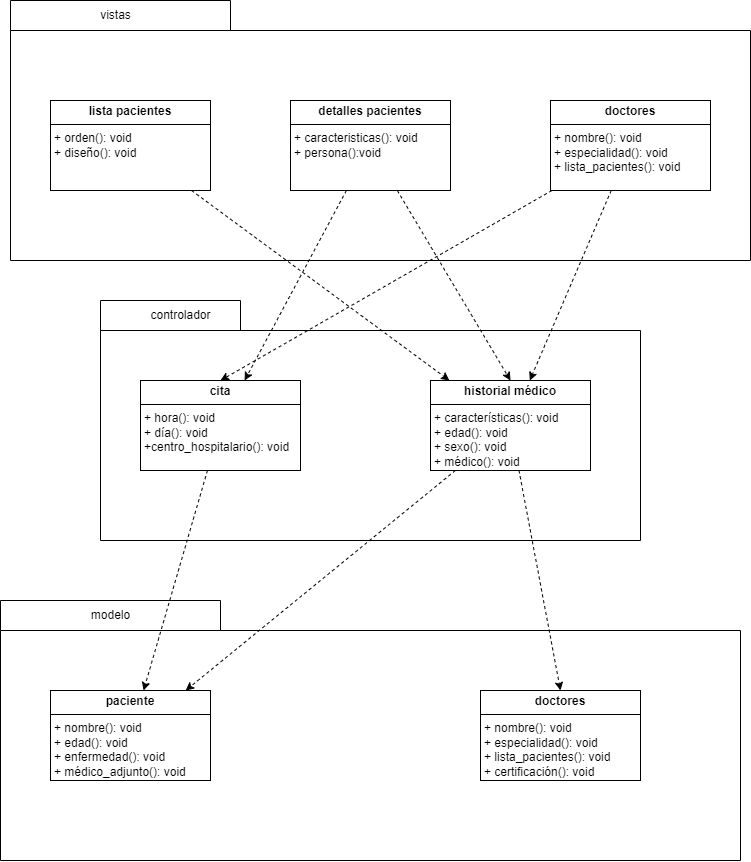

The diagram above was exported from draw.io. Its source (the exported page's mxGraphModel, read from the mxfile embedded in the PNG):
<mxGraphModel dx="1313" dy="663" grid="1" gridSize="10" guides="1" tooltips="1" connect="1" arrows="1" fold="1" page="1" pageScale="1" pageWidth="827" pageHeight="1169" math="0" shadow="0">
  <root>
    <mxCell id="0" />
    <mxCell id="1" parent="0" />
    <mxCell id="hKXC7_SZuhV7i6T0G0fh-1" value="" style="shape=folder;fontStyle=1;spacingTop=10;tabWidth=220;tabHeight=30;tabPosition=left;html=1;whiteSpace=wrap;" vertex="1" parent="1">
      <mxGeometry x="70" y="10" width="740" height="260" as="geometry" />
    </mxCell>
    <mxCell id="hKXC7_SZuhV7i6T0G0fh-2" value="vistas" style="text;html=1;align=center;verticalAlign=middle;resizable=0;points=[];autosize=1;strokeColor=none;fillColor=none;" vertex="1" parent="1">
      <mxGeometry x="150" y="10" width="50" height="30" as="geometry" />
    </mxCell>
    <mxCell id="hKXC7_SZuhV7i6T0G0fh-4" value="&lt;p style=&quot;margin:0px;margin-top:4px;text-align:center;&quot;&gt;&lt;b&gt;lista pacientes&lt;/b&gt;&lt;/p&gt;&lt;hr size=&quot;1&quot; style=&quot;border-style:solid;&quot;&gt;&lt;p style=&quot;margin:0px;margin-left:4px;&quot;&gt;+ orden(): void&lt;/p&gt;&lt;p style=&quot;margin:0px;margin-left:4px;&quot;&gt;+ diseño(): void&lt;/p&gt;" style="verticalAlign=top;align=left;overflow=fill;html=1;whiteSpace=wrap;" vertex="1" parent="1">
      <mxGeometry x="110" y="110" width="160" height="90" as="geometry" />
    </mxCell>
    <mxCell id="hKXC7_SZuhV7i6T0G0fh-5" value="&lt;p style=&quot;margin:0px;margin-top:4px;text-align:center;&quot;&gt;&lt;b&gt;detalles pacientes&lt;/b&gt;&lt;/p&gt;&lt;hr size=&quot;1&quot; style=&quot;border-style:solid;&quot;&gt;&lt;p style=&quot;margin:0px;margin-left:4px;&quot;&gt;+ caracteristicas(): void&lt;/p&gt;&lt;p style=&quot;margin:0px;margin-left:4px;&quot;&gt;+ persona():void&lt;/p&gt;" style="verticalAlign=top;align=left;overflow=fill;html=1;whiteSpace=wrap;" vertex="1" parent="1">
      <mxGeometry x="350" y="110" width="160" height="90" as="geometry" />
    </mxCell>
    <mxCell id="hKXC7_SZuhV7i6T0G0fh-8" value="" style="shape=folder;fontStyle=1;spacingTop=10;tabWidth=140;tabHeight=30;tabPosition=left;html=1;whiteSpace=wrap;" vertex="1" parent="1">
      <mxGeometry x="160" y="310" width="540" height="240" as="geometry" />
    </mxCell>
    <mxCell id="hKXC7_SZuhV7i6T0G0fh-21" style="rounded=0;orthogonalLoop=1;jettySize=auto;html=1;dashed=1;" edge="1" parent="1" source="hKXC7_SZuhV7i6T0G0fh-5" target="hKXC7_SZuhV7i6T0G0fh-10">
      <mxGeometry relative="1" as="geometry" />
    </mxCell>
    <mxCell id="hKXC7_SZuhV7i6T0G0fh-20" style="rounded=0;orthogonalLoop=1;jettySize=auto;html=1;dashed=1;" edge="1" parent="1" source="hKXC7_SZuhV7i6T0G0fh-4" target="hKXC7_SZuhV7i6T0G0fh-11">
      <mxGeometry relative="1" as="geometry" />
    </mxCell>
    <mxCell id="hKXC7_SZuhV7i6T0G0fh-22" style="rounded=0;orthogonalLoop=1;jettySize=auto;html=1;entryX=0.5;entryY=0;entryDx=0;entryDy=0;dashed=1;" edge="1" parent="1" source="hKXC7_SZuhV7i6T0G0fh-7" target="hKXC7_SZuhV7i6T0G0fh-10">
      <mxGeometry relative="1" as="geometry" />
    </mxCell>
    <mxCell id="hKXC7_SZuhV7i6T0G0fh-23" style="rounded=0;orthogonalLoop=1;jettySize=auto;html=1;entryX=0.5;entryY=0;entryDx=0;entryDy=0;dashed=1;" edge="1" parent="1" source="hKXC7_SZuhV7i6T0G0fh-5" target="hKXC7_SZuhV7i6T0G0fh-11">
      <mxGeometry relative="1" as="geometry" />
    </mxCell>
    <mxCell id="hKXC7_SZuhV7i6T0G0fh-19" style="rounded=0;orthogonalLoop=1;jettySize=auto;html=1;dashed=1;" edge="1" parent="1" source="hKXC7_SZuhV7i6T0G0fh-7" target="hKXC7_SZuhV7i6T0G0fh-11">
      <mxGeometry relative="1" as="geometry" />
    </mxCell>
    <mxCell id="hKXC7_SZuhV7i6T0G0fh-7" value="&lt;p style=&quot;margin:0px;margin-top:4px;text-align:center;&quot;&gt;&lt;b&gt;doctores&lt;/b&gt;&lt;/p&gt;&lt;hr size=&quot;1&quot; style=&quot;border-style:solid;&quot;&gt;&lt;p style=&quot;margin:0px;margin-left:4px;&quot;&gt;+ nombre(): void&lt;/p&gt;&lt;p style=&quot;margin:0px;margin-left:4px;&quot;&gt;+ especialidad(): void&lt;/p&gt;&lt;p style=&quot;margin:0px;margin-left:4px;&quot;&gt;+ lista_pacientes(): void&lt;/p&gt;" style="verticalAlign=top;align=left;overflow=fill;html=1;whiteSpace=wrap;" vertex="1" parent="1">
      <mxGeometry x="610" y="110" width="160" height="90" as="geometry" />
    </mxCell>
    <mxCell id="hKXC7_SZuhV7i6T0G0fh-9" value="controlador" style="text;html=1;align=center;verticalAlign=middle;resizable=0;points=[];autosize=1;strokeColor=none;fillColor=none;" vertex="1" parent="1">
      <mxGeometry x="200" y="310" width="80" height="30" as="geometry" />
    </mxCell>
    <mxCell id="hKXC7_SZuhV7i6T0G0fh-10" value="&lt;p style=&quot;margin:0px;margin-top:4px;text-align:center;&quot;&gt;&lt;b&gt;cita&lt;/b&gt;&lt;span style=&quot;color: rgba(0, 0, 0, 0); font-family: monospace; font-size: 0px; text-wrap: nowrap; background-color: initial; text-align: left;&quot;&gt;%3CmxGraphModel%3E%3Croot%3E%3CmxCell%20id%3D%220%22%2F%3E%3CmxCell%20id%3D%221%22%20parent%3D%220%22%2F%3E%3CmxCell%20id%3D%222%22%20value%3D%22%26lt%3Bp%20style%3D%26quot%3Bmargin%3A0px%3Bmargin-top%3A4px%3Btext-align%3Acenter%3B%26quot%3B%26gt%3B%26lt%3Bb%26gt%3Blista%20pacientes%26lt%3B%2Fb%26gt%3B%26lt%3B%2Fp%26gt%3B%26lt%3Bhr%20size%3D%26quot%3B1%26quot%3B%20style%3D%26quot%3Bborder-style%3Asolid%3B%26quot%3B%26gt%3B%26lt%3Bp%20style%3D%26quot%3Bmargin%3A0px%3Bmargin-left%3A4px%3B%26quot%3B%26gt%3B%2B%20orden()%3A%20void%26lt%3B%2Fp%26gt%3B%26lt%3Bp%20style%3D%26quot%3Bmargin%3A0px%3Bmargin-left%3A4px%3B%26quot%3B%26gt%3B%2B%20dise%C3%B1o()%3A%20void%26lt%3B%2Fp%26gt%3B%22%20style%3D%22verticalAlign%3Dtop%3Balign%3Dleft%3Boverflow%3Dfill%3Bhtml%3D1%3BwhiteSpace%3Dwrap%3B%22%20vertex%3D%221%22%20parent%3D%221%22%3E%3CmxGeometry%20x%3D%22100%22%20y%3D%22100%22%20width%3D%22160%22%20height%3D%2290%22%20as%3D%22geometry%22%2F%3E%3C%2FmxCell%3E%3C%2Froot%3E%3C%2FmxGraphModel%3E&lt;/span&gt;&lt;/p&gt;&lt;hr size=&quot;1&quot; style=&quot;border-style:solid;&quot;&gt;&lt;p style=&quot;margin:0px;margin-left:4px;&quot;&gt;+ hora(): void&lt;/p&gt;&lt;p style=&quot;margin:0px;margin-left:4px;&quot;&gt;+ día(): void&lt;/p&gt;&lt;p style=&quot;margin:0px;margin-left:4px;&quot;&gt;+centro_hospitalario(): void&lt;/p&gt;" style="verticalAlign=top;align=left;overflow=fill;html=1;whiteSpace=wrap;" vertex="1" parent="1">
      <mxGeometry x="200" y="390" width="160" height="90" as="geometry" />
    </mxCell>
    <mxCell id="hKXC7_SZuhV7i6T0G0fh-12" value="" style="shape=folder;fontStyle=1;spacingTop=10;tabWidth=220;tabHeight=30;tabPosition=left;html=1;whiteSpace=wrap;" vertex="1" parent="1">
      <mxGeometry x="60" y="610" width="740" height="260" as="geometry" />
    </mxCell>
    <mxCell id="hKXC7_SZuhV7i6T0G0fh-24" style="rounded=0;orthogonalLoop=1;jettySize=auto;html=1;dashed=1;" edge="1" parent="1" source="hKXC7_SZuhV7i6T0G0fh-10" target="hKXC7_SZuhV7i6T0G0fh-17">
      <mxGeometry relative="1" as="geometry" />
    </mxCell>
    <mxCell id="hKXC7_SZuhV7i6T0G0fh-25" style="rounded=0;orthogonalLoop=1;jettySize=auto;html=1;dashed=1;" edge="1" parent="1" source="hKXC7_SZuhV7i6T0G0fh-11" target="hKXC7_SZuhV7i6T0G0fh-17">
      <mxGeometry relative="1" as="geometry" />
    </mxCell>
    <mxCell id="hKXC7_SZuhV7i6T0G0fh-27" style="rounded=0;orthogonalLoop=1;jettySize=auto;html=1;entryX=0.5;entryY=0;entryDx=0;entryDy=0;dashed=1;" edge="1" parent="1" source="hKXC7_SZuhV7i6T0G0fh-11" target="hKXC7_SZuhV7i6T0G0fh-18">
      <mxGeometry relative="1" as="geometry" />
    </mxCell>
    <mxCell id="hKXC7_SZuhV7i6T0G0fh-11" value="&lt;p style=&quot;margin:0px;margin-top:4px;text-align:center;&quot;&gt;&lt;b&gt;historial médico&lt;/b&gt;&lt;/p&gt;&lt;hr size=&quot;1&quot; style=&quot;border-style:solid;&quot;&gt;&lt;p style=&quot;margin:0px;margin-left:4px;&quot;&gt;+ características(): void&lt;/p&gt;&lt;p style=&quot;margin:0px;margin-left:4px;&quot;&gt;+ edad(): void&lt;/p&gt;&lt;p style=&quot;margin:0px;margin-left:4px;&quot;&gt;+ sexo(): void&lt;/p&gt;&lt;p style=&quot;margin:0px;margin-left:4px;&quot;&gt;+ médico(): void&lt;/p&gt;" style="verticalAlign=top;align=left;overflow=fill;html=1;whiteSpace=wrap;" vertex="1" parent="1">
      <mxGeometry x="490" y="390" width="160" height="90" as="geometry" />
    </mxCell>
    <mxCell id="hKXC7_SZuhV7i6T0G0fh-13" value="modelo" style="text;html=1;align=center;verticalAlign=middle;resizable=0;points=[];autosize=1;strokeColor=none;fillColor=none;" vertex="1" parent="1">
      <mxGeometry x="140" y="610" width="60" height="30" as="geometry" />
    </mxCell>
    <mxCell id="hKXC7_SZuhV7i6T0G0fh-17" value="&lt;p style=&quot;margin:0px;margin-top:4px;text-align:center;&quot;&gt;&lt;b&gt;paciente&lt;/b&gt;&lt;/p&gt;&lt;hr size=&quot;1&quot; style=&quot;border-style:solid;&quot;&gt;&lt;p style=&quot;margin:0px;margin-left:4px;&quot;&gt;+ nombre(): void&lt;/p&gt;&lt;p style=&quot;margin:0px;margin-left:4px;&quot;&gt;+ edad(): void&lt;/p&gt;&lt;p style=&quot;margin:0px;margin-left:4px;&quot;&gt;+ enfermedad(): void&lt;/p&gt;&lt;p style=&quot;margin:0px;margin-left:4px;&quot;&gt;+ médico_adjunto(): void&lt;/p&gt;" style="verticalAlign=top;align=left;overflow=fill;html=1;whiteSpace=wrap;" vertex="1" parent="1">
      <mxGeometry x="110" y="700" width="160" height="90" as="geometry" />
    </mxCell>
    <mxCell id="hKXC7_SZuhV7i6T0G0fh-18" value="&lt;p style=&quot;margin:0px;margin-top:4px;text-align:center;&quot;&gt;&lt;b&gt;doctores&lt;/b&gt;&lt;/p&gt;&lt;hr size=&quot;1&quot; style=&quot;border-style:solid;&quot;&gt;&lt;p style=&quot;margin:0px;margin-left:4px;&quot;&gt;+ nombre(): void&lt;/p&gt;&lt;p style=&quot;margin:0px;margin-left:4px;&quot;&gt;+ especialidad(): void&lt;/p&gt;&lt;p style=&quot;margin:0px;margin-left:4px;&quot;&gt;+ lista_pacientes(): void&lt;/p&gt;&lt;p style=&quot;margin:0px;margin-left:4px;&quot;&gt;+ certificación(): void&lt;/p&gt;" style="verticalAlign=top;align=left;overflow=fill;html=1;whiteSpace=wrap;" vertex="1" parent="1">
      <mxGeometry x="540" y="700" width="160" height="90" as="geometry" />
    </mxCell>
  </root>
</mxGraphModel>